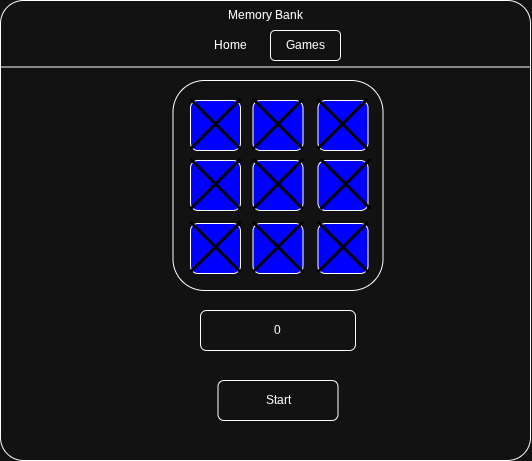

The diagram above was exported from draw.io. Its source (the exported page's mxGraphModel, read from the mxfile embedded in the PNG):
<mxGraphModel dx="1042" dy="562" grid="1" gridSize="10" guides="1" tooltips="1" connect="1" arrows="1" fold="1" page="1" pageScale="1" pageWidth="850" pageHeight="1100" math="0" shadow="0">
  <root>
    <mxCell id="0" />
    <mxCell id="1" parent="0" />
    <mxCell id="xndDwOPne4vUnLYJrwAS-1" value="" style="rounded=1;whiteSpace=wrap;html=1;arcSize=5;" parent="1" vertex="1">
      <mxGeometry x="170" y="170" width="530" height="460" as="geometry" />
    </mxCell>
    <mxCell id="xndDwOPne4vUnLYJrwAS-2" value="Memory Bank" style="text;html=1;whiteSpace=wrap;strokeColor=none;fillColor=none;align=center;verticalAlign=middle;rounded=0;" parent="1" vertex="1">
      <mxGeometry x="382.5" y="170" width="105" height="30" as="geometry" />
    </mxCell>
    <mxCell id="xndDwOPne4vUnLYJrwAS-3" value="Games" style="rounded=1;whiteSpace=wrap;html=1;" parent="1" vertex="1">
      <mxGeometry x="440" y="200" width="70" height="30" as="geometry" />
    </mxCell>
    <mxCell id="xndDwOPne4vUnLYJrwAS-4" value="Home" style="text;html=1;whiteSpace=wrap;strokeColor=none;fillColor=none;align=center;verticalAlign=middle;rounded=0;" parent="1" vertex="1">
      <mxGeometry x="370" y="200" width="60" height="30" as="geometry" />
    </mxCell>
    <mxCell id="xndDwOPne4vUnLYJrwAS-5" value="" style="endArrow=none;html=1;rounded=0;exitX=0;exitY=0.25;exitDx=0;exitDy=0;entryX=1;entryY=0.25;entryDx=0;entryDy=0;" parent="1" edge="1">
      <mxGeometry width="50" height="50" relative="1" as="geometry">
        <mxPoint x="170" y="236.5" as="sourcePoint" />
        <mxPoint x="700" y="236.5" as="targetPoint" />
      </mxGeometry>
    </mxCell>
    <mxCell id="xndDwOPne4vUnLYJrwAS-6" value="" style="rounded=1;whiteSpace=wrap;html=1;" parent="1" vertex="1">
      <mxGeometry x="342.5" y="250" width="210" height="210" as="geometry" />
    </mxCell>
    <mxCell id="xndDwOPne4vUnLYJrwAS-7" value="" style="rounded=1;whiteSpace=wrap;html=1;fillColor=light-dark(#FFFFFF,#0000FF);fontColor=light-dark(#000000,#000000);fontStyle=1;fontSize=20;" parent="1" vertex="1">
      <mxGeometry x="360" y="270" width="50" height="50" as="geometry" />
    </mxCell>
    <mxCell id="xndDwOPne4vUnLYJrwAS-8" value="" style="rounded=1;whiteSpace=wrap;html=1;fillColor=light-dark(#FFFFFF,#0000FF);fontColor=light-dark(#000000,#000000);fontStyle=1;fontSize=20;" parent="1" vertex="1">
      <mxGeometry x="422.5" y="270" width="50" height="50" as="geometry" />
    </mxCell>
    <mxCell id="xndDwOPne4vUnLYJrwAS-9" value="Start" style="rounded=1;whiteSpace=wrap;html=1;" parent="1" vertex="1">
      <mxGeometry x="387.5" y="550" width="120" height="40" as="geometry" />
    </mxCell>
    <mxCell id="xndDwOPne4vUnLYJrwAS-10" value="0" style="rounded=1;whiteSpace=wrap;html=1;" parent="1" vertex="1">
      <mxGeometry x="370" y="480" width="155" height="40" as="geometry" />
    </mxCell>
    <mxCell id="xndDwOPne4vUnLYJrwAS-11" value="" style="rounded=1;whiteSpace=wrap;html=1;fillColor=light-dark(#FFFFFF,#0000FF);fontColor=light-dark(#000000,#000000);fontStyle=1;fontSize=20;" parent="1" vertex="1">
      <mxGeometry x="487.5" y="270" width="50" height="50" as="geometry" />
    </mxCell>
    <mxCell id="xndDwOPne4vUnLYJrwAS-12" value="" style="rounded=1;whiteSpace=wrap;html=1;fillColor=light-dark(#FFFFFF,#0000FF);fontColor=light-dark(#000000,#000000);fontStyle=1;fontSize=20;" parent="1" vertex="1">
      <mxGeometry x="360" y="330" width="50" height="50" as="geometry" />
    </mxCell>
    <mxCell id="xndDwOPne4vUnLYJrwAS-13" value="" style="rounded=1;whiteSpace=wrap;html=1;fillColor=light-dark(#FFFFFF,#0000FF);fontColor=light-dark(#000000,#000000);fontStyle=1;fontSize=20;" parent="1" vertex="1">
      <mxGeometry x="422.5" y="330" width="50" height="50" as="geometry" />
    </mxCell>
    <mxCell id="xndDwOPne4vUnLYJrwAS-14" value="" style="rounded=1;whiteSpace=wrap;html=1;fillColor=light-dark(#FFFFFF,#0000FF);fontColor=light-dark(#000000,#000000);fontStyle=1;fontSize=20;" parent="1" vertex="1">
      <mxGeometry x="487.5" y="330" width="50" height="50" as="geometry" />
    </mxCell>
    <mxCell id="xndDwOPne4vUnLYJrwAS-15" value="" style="rounded=1;whiteSpace=wrap;html=1;fillColor=light-dark(#FFFFFF,#0000FF);fontColor=light-dark(#000000,#000000);fontStyle=1;fontSize=20;" parent="1" vertex="1">
      <mxGeometry x="360" y="393" width="50" height="50" as="geometry" />
    </mxCell>
    <mxCell id="xndDwOPne4vUnLYJrwAS-16" value="" style="rounded=1;whiteSpace=wrap;html=1;fillColor=light-dark(#FFFFFF,#0000FF);fontColor=light-dark(#000000,#000000);fontStyle=1;fontSize=20;" parent="1" vertex="1">
      <mxGeometry x="422.5" y="393" width="50" height="50" as="geometry" />
    </mxCell>
    <mxCell id="xndDwOPne4vUnLYJrwAS-17" value="" style="rounded=1;whiteSpace=wrap;html=1;fillColor=light-dark(#FFFFFF,#0000FF);fontColor=light-dark(#000000,#000000);fontStyle=1;fontSize=20;" parent="1" vertex="1">
      <mxGeometry x="487.5" y="393" width="50" height="50" as="geometry" />
    </mxCell>
    <mxCell id="xndDwOPne4vUnLYJrwAS-18" value="" style="shape=umlDestroy;whiteSpace=wrap;html=1;strokeWidth=3;targetShapes=umlLifeline;fillColor=light-dark(#000000,#000000);strokeColor=light-dark(#000000,#000000);" parent="1" vertex="1">
      <mxGeometry x="360" y="268.5" width="50" height="50" as="geometry" />
    </mxCell>
    <mxCell id="xndDwOPne4vUnLYJrwAS-19" value="" style="shape=umlDestroy;whiteSpace=wrap;html=1;strokeWidth=3;targetShapes=umlLifeline;fillColor=light-dark(#000000,#000000);strokeColor=light-dark(#000000,#000000);" parent="1" vertex="1">
      <mxGeometry x="422.5" y="268.5" width="50" height="50" as="geometry" />
    </mxCell>
    <mxCell id="xndDwOPne4vUnLYJrwAS-20" value="" style="shape=umlDestroy;whiteSpace=wrap;html=1;strokeWidth=3;targetShapes=umlLifeline;fillColor=light-dark(#000000,#000000);strokeColor=light-dark(#000000,#000000);" parent="1" vertex="1">
      <mxGeometry x="487" y="268.5" width="50" height="50" as="geometry" />
    </mxCell>
    <mxCell id="xndDwOPne4vUnLYJrwAS-21" value="" style="shape=umlDestroy;whiteSpace=wrap;html=1;strokeWidth=3;targetShapes=umlLifeline;fillColor=light-dark(#000000,#000000);strokeColor=light-dark(#000000,#000000);" parent="1" vertex="1">
      <mxGeometry x="360" y="328.5" width="50" height="50" as="geometry" />
    </mxCell>
    <mxCell id="xndDwOPne4vUnLYJrwAS-22" value="" style="shape=umlDestroy;whiteSpace=wrap;html=1;strokeWidth=3;targetShapes=umlLifeline;fillColor=light-dark(#000000,#000000);strokeColor=light-dark(#000000,#000000);" parent="1" vertex="1">
      <mxGeometry x="422.5" y="328.5" width="50" height="50" as="geometry" />
    </mxCell>
    <mxCell id="xndDwOPne4vUnLYJrwAS-23" value="" style="shape=umlDestroy;whiteSpace=wrap;html=1;strokeWidth=3;targetShapes=umlLifeline;fillColor=light-dark(#000000,#000000);strokeColor=light-dark(#000000,#000000);" parent="1" vertex="1">
      <mxGeometry x="490" y="328.5" width="50" height="50" as="geometry" />
    </mxCell>
    <mxCell id="xndDwOPne4vUnLYJrwAS-24" value="" style="shape=umlDestroy;whiteSpace=wrap;html=1;strokeWidth=3;targetShapes=umlLifeline;fillColor=light-dark(#000000,#000000);strokeColor=light-dark(#000000,#000000);" parent="1" vertex="1">
      <mxGeometry x="360" y="391.5" width="50" height="50" as="geometry" />
    </mxCell>
    <mxCell id="xndDwOPne4vUnLYJrwAS-25" value="" style="shape=umlDestroy;whiteSpace=wrap;html=1;strokeWidth=3;targetShapes=umlLifeline;fillColor=light-dark(#000000,#000000);strokeColor=light-dark(#000000,#000000);" parent="1" vertex="1">
      <mxGeometry x="422.5" y="391.5" width="50" height="50" as="geometry" />
    </mxCell>
    <mxCell id="xndDwOPne4vUnLYJrwAS-26" value="" style="shape=umlDestroy;whiteSpace=wrap;html=1;strokeWidth=3;targetShapes=umlLifeline;fillColor=light-dark(#000000,#000000);strokeColor=light-dark(#000000,#000000);" parent="1" vertex="1">
      <mxGeometry x="487.5" y="391.5" width="50" height="50" as="geometry" />
    </mxCell>
  </root>
</mxGraphModel>